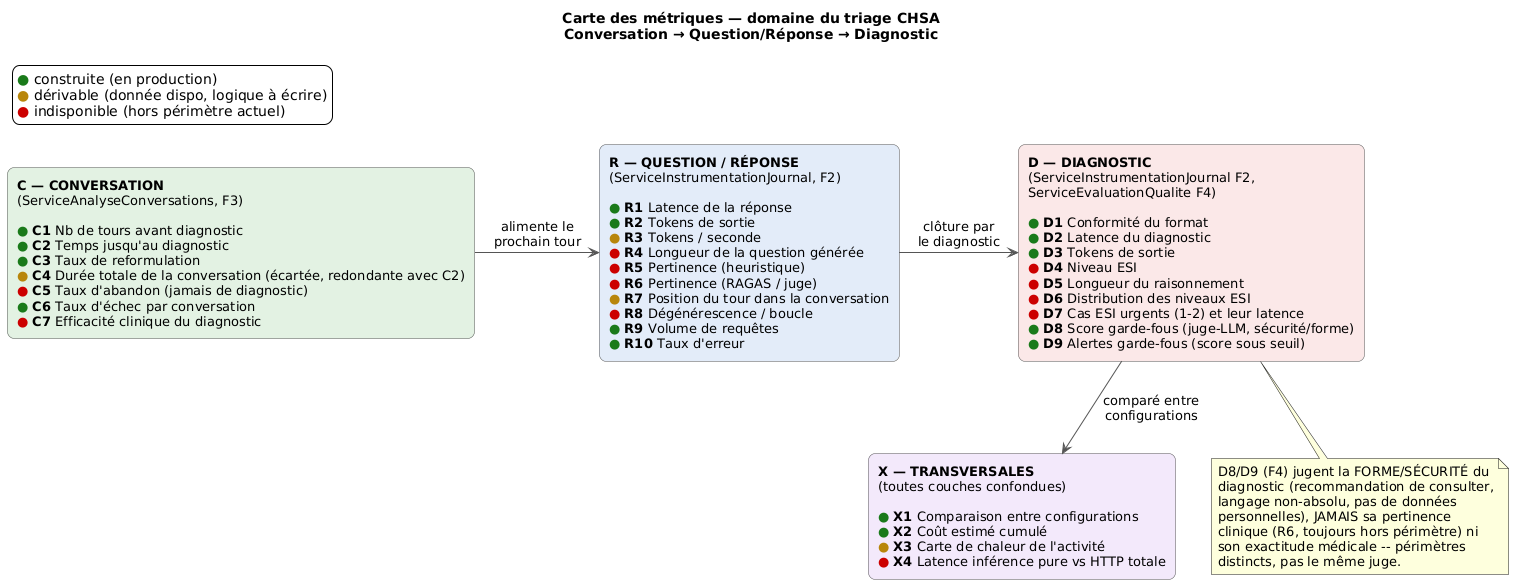

The diagram above was rendered by PlantUML. Its source (embedded in the PNG):
@startuml mapa_metricas_triage
allowmixing
skinparam backgroundColor white
skinparam defaultFontName Helvetica
skinparam defaultFontSize 13
skinparam shadowing false
skinparam ArrowColor #555555
skinparam rectangle {
  RoundCorner 14
  BorderColor #555555
}

title Carte des métriques — domaine du triage CHSA\nConversation → Question/Réponse → Diagnostic

legend top left
  <color:#1A7A1A>●</color> construite (en production)
  <color:#B8860B>●</color> dérivable (donnée dispo, logique à écrire)
  <color:#CC0000>●</color> indisponible (hors périmètre actuel)
endlegend

rectangle "**C — CONVERSATION**\n(ServiceAnalyseConversations, F3)\n\n<color:#1A7A1A>●</color> **C1** Nb de tours avant diagnostic\n<color:#1A7A1A>●</color> **C2** Temps jusqu'au diagnostic\n<color:#1A7A1A>●</color> **C3** Taux de reformulation\n<color:#B8860B>●</color> **C4** Durée totale de la conversation (écartée, redondante avec C2)\n<color:#CC0000>●</color> **C5** Taux d'abandon (jamais de diagnostic)\n<color:#1A7A1A>●</color> **C6** Taux d'échec par conversation\n<color:#CC0000>●</color> **C7** Efficacité clinique du diagnostic" as C #E3F2E3

rectangle "**R — QUESTION / RÉPONSE**\n(ServiceInstrumentationJournal, F2)\n\n<color:#1A7A1A>●</color> **R1** Latence de la réponse\n<color:#1A7A1A>●</color> **R2** Tokens de sortie\n<color:#B8860B>●</color> **R3** Tokens / seconde\n<color:#CC0000>●</color> **R4** Longueur de la question générée\n<color:#CC0000>●</color> **R5** Pertinence (heuristique)\n<color:#CC0000>●</color> **R6** Pertinence (RAGAS / juge)\n<color:#B8860B>●</color> **R7** Position du tour dans la conversation\n<color:#CC0000>●</color> **R8** Dégénérescence / boucle\n<color:#1A7A1A>●</color> **R9** Volume de requêtes\n<color:#1A7A1A>●</color> **R10** Taux d'erreur" as R #E3ECF9

rectangle "**D — DIAGNOSTIC**\n(ServiceInstrumentationJournal F2,\nServiceEvaluationQualite F4)\n\n<color:#1A7A1A>●</color> **D1** Conformité du format\n<color:#1A7A1A>●</color> **D2** Latence du diagnostic\n<color:#1A7A1A>●</color> **D3** Tokens de sortie\n<color:#CC0000>●</color> **D4** Niveau ESI\n<color:#CC0000>●</color> **D5** Longueur du raisonnement\n<color:#CC0000>●</color> **D6** Distribution des niveaux ESI\n<color:#CC0000>●</color> **D7** Cas ESI urgents (1-2) et leur latence\n<color:#1A7A1A>●</color> **D8** Score garde-fous (juge-LLM, sécurité/forme)\n<color:#1A7A1A>●</color> **D9** Alertes garde-fous (score sous seuil)" as D #FBE8E8

rectangle "**X — TRANSVERSALES**\n(toutes couches confondues)\n\n<color:#1A7A1A>●</color> **X1** Comparaison entre configurations\n<color:#1A7A1A>●</color> **X2** Coût estimé cumulé\n<color:#B8860B>●</color> **X3** Carte de chaleur de l'activité\n<color:#CC0000>●</color> **X4** Latence inférence pure vs HTTP totale" as X #F3E9FB

C -right-> R : alimente le\nprochain tour
R -right-> D : clôture par\nle diagnostic
D -down-> X : comparé entre\nconfigurations

note bottom of D
  D8/D9 (F4) jugent la FORME/SÉCURITÉ du
  diagnostic (recommandation de consulter,
  langage non-absolu, pas de données
  personnelles), JAMAIS sa pertinence
  clinique (R6, toujours hors périmètre) ni
  son exactitude médicale -- périmètres
  distincts, pas le même juge.
end note

@enduml